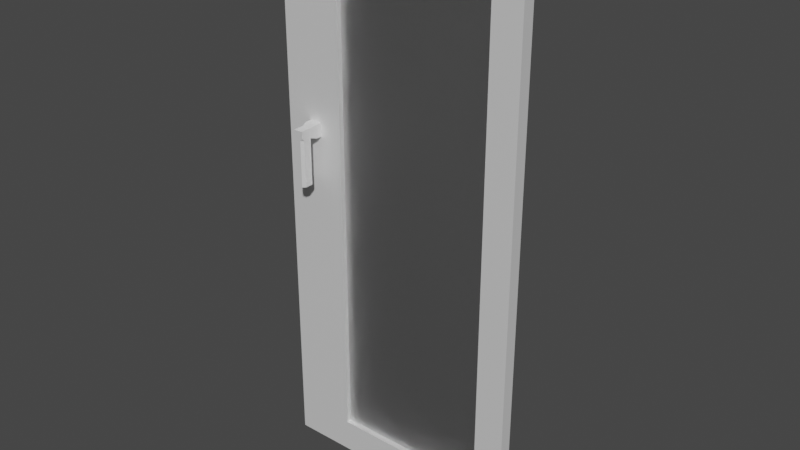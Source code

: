 # Source: DoorDoubleKeycard.blend  (saved by Blender 2.93.20; exported with 4.5.12 LTS)
import bpy
from mathutils import Matrix  # noqa: F401  (used for matrix-valued properties, if any)

bpy.ops.wm.read_factory_settings(use_empty=True)
scene = bpy.context.scene
scene.name = 'Scene'

# ---- collections
col_collection = bpy.data.collections.new('Collection'); scene.collection.children.link(col_collection)

# ---- materials (node trees are filled in below, after node groups)
mat_doorkeycard = bpy.data.materials.new('DoorKeycard')
mat_doorkeycard.use_transparent_shadow = False
mat_glass = bpy.data.materials.new('Glass')
mat_glass.use_transparent_shadow = False

# ---- material node trees
mat_doorkeycard.use_nodes = True; mat_doorkeycard.node_tree.nodes.clear()
_N = mat_doorkeycard.node_tree.nodes; _L = mat_doorkeycard.node_tree.links
n0 = _N.new('ShaderNodeOutputMaterial'); n0.name = 'Material Output'; n0.location = (300, 300)
n1 = _N.new('ShaderNodeBsdfPrincipled'); n1.name = 'Principled BSDF'; n1.location = (10, 300)
n1.distribution = 'GGX'
n1.subsurface_method = 'BURLEY'
n1.inputs[0].default_value = (1.0, 1.0, 1.0, 1.0)
n1.inputs[1].default_value = 0.4132
n1.inputs[2].default_value = 0.5785
n1.inputs[3].default_value = 1.45
n1.inputs[13].default_value = 1.0
n1.inputs[27].default_value = (0.0, 0.0, 0.0, 1.0)
n1.inputs[28].default_value = 1.0
_L.new(n1.outputs[0], n0.inputs[0])
n0.is_active_output = True
mat_glass.use_nodes = True; mat_glass.node_tree.nodes.clear()
_N = mat_glass.node_tree.nodes; _L = mat_glass.node_tree.links
n0 = _N.new('ShaderNodeOutputMaterial'); n0.name = 'Material Output'; n0.location = (300, 300)
n1 = _N.new('ShaderNodeBsdfGlass'); n1.name = 'Glass BSDF'; n1.location = (10, 300)
n1.distribution = 'BECKMANN'
n1.inputs[1].default_value = 0.5
n1.inputs[2].default_value = 1.45
_L.new(n1.outputs[0], n0.inputs[0])
n0.is_active_output = True

# ---- world
world_world = bpy.data.worlds.new('World'); scene.world = world_world
world_world.use_nodes = True; world_world.node_tree.nodes.clear()
_N = world_world.node_tree.nodes; _L = world_world.node_tree.links
n0 = _N.new('ShaderNodeOutputWorld'); n0.name = 'World Output'; n0.location = (300, 300)
n1 = _N.new('ShaderNodeBackground'); n1.name = 'Background'; n1.location = (10, 300)
n1.inputs[0].default_value = (0.05088, 0.05088, 0.05088, 1.0)
_L.new(n1.outputs[0], n0.inputs[0])
n0.is_active_output = True
world_world.color = (0.05088, 0.05088, 0.05088)
world_world.use_sun_shadow = False
world_world.sun_shadow_jitter_overblur = 0.0

# ---- meshes
me_cube_001 = bpy.data.meshes.new('Cube.001')
me_cube_001.from_pydata([(-0.1246, -0.03436, 0.1541), (-0.1246, -0.03436, 2.167), (-0.1246, -0.01758, 0.1541), (-0.1246, -0.01758, 2.167), (-0.77, -0.03436, 0.1541), (-0.77, -0.03436, 2.167), (-0.77, -0.01758, 0.1541), (-0.77, -0.01758, 2.167), (-0.001871, -0.05233, 0.0123), (-0.001871, -0.05233, 2.278), (-0.001871, -0.0007601, 0.0123), (-0.001871, -0.0007601, 2.278), (-1.024, -0.05233, 0.0123), (-1.024, -0.05233, 2.278), (-1.024, -0.0007601, 0.0123), (-1.024, -0.0007601, 2.278), (-0.001871, -0.05233, 1.145), (-0.001871, -0.0007601, 1.145), (-1.024, -0.0007601, 1.145), (-1.024, -0.05233, 1.145), (-0.5129, -0.0007601, 0.0123), (-0.5129, -0.0007601, 2.278), (-0.5129, -0.05233, 0.0123), (-0.5129, -0.05233, 2.278), (-0.001871, -0.05233, 2.169), (-0.001871, -0.0007601, 2.169), (-1.024, -0.0007601, 2.169), (-1.024, -0.05233, 2.169), (-0.5129, -0.05233, 2.169), (-0.5129, -0.0007601, 2.169), (-0.1224, -0.0007601, 0.0123), (-0.1224, -0.05233, 2.278), (-0.1224, -0.05233, 1.145), (-0.1224, -0.0007601, 2.278), (-0.1224, -0.05233, 0.0123), (-0.1224, -0.0007601, 1.145), (-0.1224, -0.0007601, 2.169), (-0.1224, -0.05233, 2.169), (-0.001871, -0.0007601, 0.1487), (-1.024, -0.0007601, 0.1487), (-1.024, -0.05233, 0.1487), (-0.001871, -0.05233, 0.1487), (-0.5129, -0.0007601, 0.1487), (-0.5129, -0.05233, 0.1487), (-0.1224, -0.0007601, 0.1487), (-0.1224, -0.05233, 0.1487), (-0.7715, -0.0007601, 2.278), (-0.7715, -0.05233, 0.0123), (-0.7715, -0.0007601, 1.145), (-0.7715, -0.0007601, 0.0123), (-0.7715, -0.05233, 2.278), (-0.7715, -0.05233, 1.145), (-0.7715, -0.05233, 2.169), (-0.7715, -0.0007601, 2.169), (-0.7715, -0.05233, 0.1487), (-0.7715, -0.0007601, 0.1487), (-1.024, -0.0007601, 1.41), (-1.024, -0.05233, 1.41), (-0.7715, -0.0007601, 1.41), (-0.7715, -0.05233, 1.41), (-1.024, -0.0007601, 1.466), (-1.024, -0.05233, 1.466), (-0.7715, -0.0007601, 1.466), (-0.7715, -0.05233, 1.466), (-0.8621, -0.0007601, 2.278), (-0.8621, -0.05233, 0.0123), (-0.8621, -0.0007601, 1.145), (-0.8621, -0.0007601, 2.169), (-0.8621, -0.0007601, 0.1487), (-0.8621, -0.0007601, 0.0123), (-0.8621, -0.05233, 2.278), (-0.8621, -0.05233, 1.145), (-0.8621, -0.05233, 2.169), (-0.8621, -0.05233, 0.1487), (-0.8621, -0.05233, 1.41), (-0.8621, -0.0007601, 1.41), (-0.8621, -0.05233, 1.466), (-0.8621, -0.0007601, 1.466), (-0.9204, -0.0007601, 2.278), (-0.9204, -0.05233, 0.0123), (-0.9204, -0.0007601, 1.145), (-0.9204, -0.0007601, 2.169), (-0.9204, -0.0007601, 0.1487), (-0.9204, -0.0007601, 1.41), (-0.9204, -0.0007601, 1.466), (-0.9204, -0.0007601, 0.0123), (-0.9204, -0.05233, 2.278), (-0.9204, -0.05233, 1.145), (-0.9204, -0.05233, 2.169), (-0.9204, -0.05233, 0.1487), (-0.9204, -0.05233, 1.41), (-0.9204, -0.05233, 1.466), (-0.871, 0.02888, 1.457), (-0.871, 0.02888, 1.419), (-0.9115, 0.02888, 1.419), (-0.9115, 0.02888, 1.457), (-0.8621, 0.02888, 1.466), (-0.8621, 0.02888, 1.41), (-0.9204, 0.02888, 1.41), (-0.9204, 0.02888, 1.466), (-0.9115, 0.06444, 1.419), (-0.9115, 0.06444, 1.457), (-0.871, 0.06444, 1.419), (-0.871, 0.06444, 1.457), (-0.9115, 0.06444, 0.9187), (-0.871, 0.06444, 0.9187), (-0.871, 0.08286, 1.457), (-0.9115, 0.08286, 1.457), (-0.871, 0.09433, 1.419), (-0.8814, 0.1046, 1.419), (-0.9012, 0.1046, 1.419), (-0.9115, 0.09433, 1.419), (-0.871, 0.09433, 0.9187), (-0.8814, 0.1046, 0.9187), (-0.9012, 0.1046, 0.9187), (-0.9115, 0.09433, 0.9187), (-0.8814, 0.1046, 1.435), (-0.871, 0.09433, 1.445), (-0.9115, 0.09433, 1.445), (-0.9012, 0.1046, 1.435), (-0.8721, -0.1464, 1.456), (-0.8651, -0.05276, 1.41), (-0.8651, -0.05276, 1.463), (-0.9113, -0.1464, 1.456), (-0.9182, -0.05276, 1.41), (-0.9182, -0.05276, 1.463), (-0.8721, -0.1026, 1.417), (-0.8721, -0.1026, 1.456), (-0.9113, -0.1026, 1.417), (-0.9113, -0.1026, 1.456), (-0.8721, -0.1026, 1.23), (-0.9113, -0.1026, 1.23), (-0.8651, -0.07561, 1.463), (-0.9182, -0.07561, 1.41), (-0.8651, -0.07561, 1.41), (-0.9182, -0.07561, 1.463), (-0.8721, -0.1359, 1.417), (-0.8825, -0.1464, 1.417), (-0.8721, -0.1464, 1.428), (-0.9008, -0.1464, 1.417), (-0.9113, -0.1359, 1.417), (-0.9113, -0.1464, 1.428), (-0.8825, -0.1464, 1.23), (-0.8721, -0.1359, 1.23), (-0.9113, -0.1359, 1.23), (-0.9008, -0.1464, 1.23)], [], [(0, 2, 3, 1), (2, 6, 7, 3), (6, 4, 5, 7), (4, 0, 1, 5), (2, 0, 4, 6), (7, 5, 1, 3), (24, 25, 11, 9), (81, 26, 15, 78), (26, 27, 13, 15), (37, 24, 9, 31), (85, 79, 12, 14), (33, 31, 9, 11), (45, 41, 16, 32), (39, 40, 19, 18), (82, 39, 18, 80), (41, 38, 17, 16), (28, 52, 53, 29), (29, 36, 37, 28), (46, 50, 23, 21), (30, 34, 22, 20), (52, 28, 23, 50), (36, 29, 21, 33), (58, 59, 51, 48), (48, 51, 54, 55), (32, 16, 24, 37), (60, 61, 27, 26), (84, 60, 26, 81), (16, 17, 25, 24), (55, 54, 43, 42), (17, 35, 36, 25), (25, 36, 33, 11), (10, 8, 34, 30), (38, 44, 35, 17), (43, 45, 44, 42), (21, 23, 31, 33), (28, 37, 31, 23), (22, 34, 45, 43), (10, 30, 44, 38), (47, 22, 43, 54), (30, 20, 42, 44), (8, 10, 38, 41), (85, 14, 39, 82), (14, 12, 40, 39), (34, 8, 41, 45), (20, 49, 55, 42), (65, 47, 54, 73), (44, 45, 32, 35), (76, 63, 52, 72), (72, 52, 50, 70), (64, 70, 50, 46), (73, 54, 51, 71), (32, 37, 36, 35), (20, 22, 47, 49), (29, 53, 46, 21), (71, 51, 59, 74), (80, 18, 56, 83), (18, 19, 57, 56), (62, 63, 59, 58), (53, 52, 63, 62), (74, 59, 63, 76), (83, 56, 60, 84), (56, 57, 61, 60), (58, 75, 77, 62), (90, 74, 76, 91), (48, 66, 75, 58), (87, 71, 74, 90), (89, 73, 71, 87), (78, 86, 70, 64), (88, 72, 70, 86), (91, 76, 72, 88), (79, 65, 73, 89), (49, 69, 68, 55), (62, 77, 67, 53), (55, 68, 66, 48), (49, 47, 65, 69), (53, 67, 64, 46), (12, 79, 89, 40), (61, 91, 88, 27), (27, 88, 86, 13), (15, 13, 86, 78), (40, 89, 87, 19), (19, 87, 90, 57), (57, 90, 91, 61), (83, 98, 97, 75), (66, 80, 83, 75), (69, 85, 82, 68), (77, 84, 81, 67), (68, 82, 80, 66), (69, 65, 79, 85), (67, 81, 78, 64), (84, 99, 98, 83), (75, 97, 96, 77), (77, 96, 99, 84), (92, 96, 97, 93), (93, 97, 98, 94), (95, 99, 96, 92), (94, 98, 99, 95), (103, 106, 107, 101), (104, 115, 114, 113, 112, 105), (111, 115, 104, 100), (101, 107, 118, 111, 100), (93, 102, 103, 92), (92, 103, 101, 95), (94, 100, 102, 93), (95, 101, 100, 94), (106, 117, 116, 119, 118, 107), (100, 104, 105, 102), (102, 108, 117, 106, 103), (109, 110, 119, 116), (102, 105, 112, 108), (114, 115, 111, 110), (112, 113, 109, 108), (116, 117, 108, 109), (118, 119, 110, 111), (109, 113, 114, 110), (134, 121, 122, 132), (121, 124, 125, 122), (128, 131, 144, 140), (139, 145, 142, 137), (126, 130, 131, 128), (129, 123, 120, 127), (135, 129, 127, 132), (134, 126, 128, 133), (133, 128, 129, 135), (139, 137, 138, 120, 123, 141), (136, 126, 127, 120, 138), (130, 143, 142, 145, 144, 131), (128, 140, 141, 123, 129), (124, 133, 135, 125), (121, 134, 133, 124), (125, 135, 132, 122), (126, 134, 132, 127), (136, 138, 137), (139, 141, 140), (142, 143, 136, 137), (139, 140, 144, 145), (136, 143, 130, 126)])
me_cube_001.polygons.foreach_set('material_index', [0, 1, 0, 1, 0, 0, 0, 0, 0, 0, 0, 0, 0, 0, 0, 0, 0, 0, 0, 0, 0, 0, 0, 0, 0, 0, 0, 0, 0, 0, 0, 0, 0, 0, 0, 0, 0, 0, 0, 0, 0, 0, 0, 0, 0, 0, 0, 0, 0, 0, 0, 0, 0, 0, 0, 0, 0, 0, 0, 0, 0, 0, 0, 0, 0, 0, 0, 0, 0, 0, 0, 0, 0, 0, 0, 0, 0, 0, 0, 0, 0, 0, 0, 0, 0, 0, 0, 0, 0, 0, 0, 0, 0, 0, 0, 0, 0, 0, 0, 0, 0, 0, 0, 0, 0, 0, 0, 0, 0, 0, 0, 0, 0, 0, 0, 0, 0, 0, 0, 0, 0, 0, 0, 0, 0, 0, 0, 0, 0, 0, 0, 0, 0, 0, 0, 0, 0])
_uv = me_cube_001.uv_layers.new(name='UVMap')
_uv.uv.foreach_set('vector', [0.375, 0.0, 0.375, 0.25, 0.625, 0.25, 0.625, 0.0, 0.375, 0.25, 0.375, 0.5, 0.625, 0.5, 0.625, 0.25, 0.375, 0.5, 0.375, 0.75, 0.625, 0.75, 0.625, 0.5, 0.375, 0.75, 0.375, 1.0, 0.625, 1.0, 0.625, 0.75, 0.125, 0.5, 0.125, 0.75, 0.375, 0.75, 0.375, 0.5, 0.625, 0.5, 0.625, 0.75, 0.875, 0.75, 0.875, 0.5, 1.348, -1.719, 1.348, -0.8295, 1.439, -0.8295, 1.439, -1.719, 1.348, -0.02997, 1.348, 0.06016, 1.439, 0.06016, 1.439, -0.02997, 1.348, 0.06016, 1.348, 0.9498, 1.439, 0.9498, 1.439, 0.06016, 1.348, 1.735, 1.348, 1.839, 1.439, 1.839, 1.439, 1.735, -0.6473, 0.06016, -0.6473, 0.9498, -0.4553, 0.9498, -0.4553, 0.06016, 3.11, 0.06016, 3.11, 0.9498, 3.334, 0.9498, 3.334, 0.06016, -0.3413, 1.735, -0.3413, 1.839, 0.4919, 1.839, 0.4919, 1.735, -0.3413, 0.06016, -0.3413, 0.9498, 0.4919, 0.9498, 0.4919, 0.06016, -0.3413, -0.02997, -0.3413, 0.06016, 0.4919, 0.06016, 0.4919, -0.02997, -0.3413, -1.719, -0.3413, -0.8295, 0.4919, -0.8295, 0.4919, -1.719, 1.348, 1.395, 1.348, 1.17, 1.348, -0.1596, 1.348, -0.3847, 1.348, -0.3847, 1.348, -0.7246, 1.348, 1.735, 1.348, 1.395, 1.907, 0.06016, 1.907, 0.9498, 2.386, 0.9498, 2.386, 0.06016, -2.126, 0.06016, -2.126, 0.9498, -1.403, 0.9498, -1.403, 0.06016, 1.348, 1.17, 1.348, 1.395, 1.439, 1.395, 1.439, 1.17, 1.348, -0.7246, 1.348, -0.3847, 1.439, -0.3847, 1.439, -0.7246, 0.7132, -0.1596, 0.7132, 1.17, 0.4919, 1.17, 0.4919, -0.1596, 0.4919, -0.1596, 0.4919, 1.17, -0.3413, 1.17, -0.3413, -0.1596, 0.4919, 1.735, 0.4919, 1.839, 1.348, 1.839, 1.348, 1.735, 0.76, 0.06016, 0.76, 0.9498, 1.348, 0.9498, 1.348, 0.06016, 0.76, -0.02997, 0.76, 0.06016, 1.348, 0.06016, 1.348, -0.02997, 0.4919, -1.719, 0.4919, -0.8295, 1.348, -0.8295, 1.348, -1.719, -0.3413, -0.1596, -0.3413, 1.17, -0.3413, 1.395, -0.3413, -0.3847, 0.4919, -0.8295, 0.4919, -0.7246, 1.348, -0.7246, 1.348, -0.8295, 1.348, -0.8295, 1.348, -0.7246, 1.439, -0.7246, 1.439, -0.8295, -2.35, 0.06016, -2.35, 0.9498, -2.126, 0.9498, -2.126, 0.06016, -0.3413, -0.8295, -0.3413, -0.7246, 0.4919, -0.7246, 0.4919, -0.8295, -0.3413, 1.395, -0.3413, 1.735, -0.3413, -0.7246, -0.3413, -0.3847, 2.386, 0.06016, 2.386, 0.9498, 3.11, 0.9498, 3.11, 0.06016, 1.348, 1.395, 1.348, 1.735, 1.439, 1.735, 1.439, 1.395, -0.4553, 1.395, -0.4553, 1.735, -0.3413, 1.735, -0.3413, 1.395, -0.4553, -0.8295, -0.4553, -0.7246, -0.3413, -0.7246, -0.3413, -0.8295, -0.4553, 1.17, -0.4553, 1.395, -0.3413, 1.395, -0.3413, 1.17, -0.4553, -0.7246, -0.4553, -0.3847, -0.3413, -0.3847, -0.3413, -0.7246, -0.4553, -1.719, -0.4553, -0.8295, -0.3413, -0.8295, -0.3413, -1.719, -0.4553, -0.02997, -0.4553, 0.06016, -0.3413, 0.06016, -0.3413, -0.02997, -0.4553, 0.06016, -0.4553, 0.9498, -0.3413, 0.9498, -0.3413, 0.06016, -0.4553, 1.735, -0.4553, 1.839, -0.3413, 1.839, -0.3413, 1.735, -0.4553, -0.3847, -0.4553, -0.1596, -0.3413, -0.1596, -0.3413, -0.3847, -0.4553, 1.091, -0.4553, 1.17, -0.3413, 1.17, -0.3413, 1.091, -0.3413, -0.7246, -0.3413, 1.735, 0.4919, 1.735, 0.4919, -0.7246, 0.76, 1.091, 0.76, 1.17, 1.348, 1.17, 1.348, 1.091, 1.348, 1.091, 1.348, 1.17, 1.439, 1.17, 1.439, 1.091, 1.739, 0.06016, 1.739, 0.9498, 1.907, 0.9498, 1.907, 0.06016, -0.3413, 1.091, -0.3413, 1.17, 0.4919, 1.17, 0.4919, 1.091, 0.4919, 1.735, 1.348, 1.735, 1.348, -0.7246, 0.4919, -0.7246, -1.403, 0.06016, -1.403, 0.9498, -0.9233, 0.9498, -0.9233, 0.06016, 1.348, -0.3847, 1.348, -0.1596, 1.439, -0.1596, 1.439, -0.3847, 0.4919, 1.091, 0.4919, 1.17, 0.7132, 1.17, 0.7132, 1.091, 0.4919, -0.02997, 0.4919, 0.06016, 0.7132, 0.06016, 0.7132, -0.02997, 0.4919, 0.06016, 0.4919, 0.9498, 0.7132, 0.9498, 0.7132, 0.06016, 0.76, -0.1596, 0.76, 1.17, 0.7132, 1.17, 0.7132, -0.1596, 1.348, -0.1596, 1.348, 1.17, 0.76, 1.17, 0.76, -0.1596, 0.7132, 1.091, 0.7132, 1.17, 0.76, 1.17, 0.76, 1.091, 0.7132, -0.02997, 0.7132, 0.06016, 0.76, 0.06016, 0.76, -0.02997, 0.7132, 0.06016, 0.7132, 0.9498, 0.76, 0.9498, 0.76, 0.06016, 0.7132, -0.1596, 0.7132, -0.08064, 0.76, -0.08064, 0.76, -0.1596, 0.7132, 1.04, 0.7132, 1.091, 0.76, 1.091, 0.76, 1.04, 0.4919, -0.1596, 0.4919, -0.08064, 0.7132, -0.08064, 0.7132, -0.1596, 0.4919, 1.04, 0.4919, 1.091, 0.7132, 1.091, 0.7132, 1.04, -0.3413, 1.04, -0.3413, 1.091, 0.4919, 1.091, 0.4919, 1.04, 1.631, 0.06016, 1.631, 0.9498, 1.739, 0.9498, 1.739, 0.06016, 1.348, 1.04, 1.348, 1.091, 1.439, 1.091, 1.439, 1.04, 0.76, 1.04, 0.76, 1.091, 1.348, 1.091, 1.348, 1.04, -0.4553, 1.04, -0.4553, 1.091, -0.3413, 1.091, -0.3413, 1.04, -0.4553, -0.1596, -0.4553, -0.08064, -0.3413, -0.08064, -0.3413, -0.1596, 0.76, -0.1596, 0.76, -0.08064, 1.348, -0.08064, 1.348, -0.1596, -0.3413, -0.1596, -0.3413, -0.08064, 0.4919, -0.08064, 0.4919, -0.1596, -0.9233, 0.06016, -0.9233, 0.9498, -0.7552, 0.9498, -0.7552, 0.06016, 1.348, -0.1596, 1.348, -0.08064, 1.439, -0.08064, 1.439, -0.1596, -0.4553, 0.9498, -0.4553, 1.04, -0.3413, 1.04, -0.3413, 0.9498, 0.76, 0.9498, 0.76, 1.04, 1.348, 1.04, 1.348, 0.9498, 1.348, 0.9498, 1.348, 1.04, 1.439, 1.04, 1.439, 0.9498, 1.439, 0.06016, 1.439, 0.9498, 1.631, 0.9498, 1.631, 0.06016, -0.3413, 0.9498, -0.3413, 1.04, 0.4919, 1.04, 0.4919, 0.9498, 0.4919, 0.9498, 0.4919, 1.04, 0.7132, 1.04, 0.7132, 0.9498, 0.7132, 0.9498, 0.7132, 1.04, 0.76, 1.04, 0.76, 0.9498, 0.7132, -0.02997, 0.7132, -0.02997, 0.7132, -0.08064, 0.7132, -0.08064, 0.4919, -0.08064, 0.4919, -0.02997, 0.7132, -0.02997, 0.7132, -0.08064, -0.4553, -0.08064, -0.4553, -0.02997, -0.3413, -0.02997, -0.3413, -0.08064, 0.76, -0.08064, 0.76, -0.02997, 1.348, -0.02997, 1.348, -0.08064, -0.3413, -0.08064, -0.3413, -0.02997, 0.4919, -0.02997, 0.4919, -0.08064, -0.7552, 0.06016, -0.7552, 0.9498, -0.6473, 0.9498, -0.6473, 0.06016, 1.348, -0.08064, 1.348, -0.02997, 1.439, -0.02997, 1.439, -0.08064, 0.76, -0.02997, 0.76, -0.02997, 0.7132, -0.02997, 0.7132, -0.02997, 0.7132, -0.08064, 0.7132, -0.08064, 0.76, -0.08064, 0.76, -0.08064, 0.76, -0.08064, 0.76, -0.08064, 0.76, -0.02997, 0.76, -0.02997, 0.7526, -0.07289, 0.76, -0.08064, 0.7132, -0.08064, 0.7206, -0.07289, 0.7206, -0.07289, 0.7132, -0.08064, 0.7132, -0.02997, 0.7206, -0.03772, 0.7526, -0.03772, 0.76, -0.02997, 0.76, -0.08064, 0.7526, -0.07289, 0.7206, -0.03772, 0.7132, -0.02997, 0.76, -0.02997, 0.7526, -0.03772, 0.7526, -0.07289, 0.7526, -0.07289, 0.7526, -0.03772, 0.7526, -0.03772, 0.7206, -0.03772, 0.7206, -0.03772, 0.7206, -0.04669, 0.7206, -0.06392, 0.7206, -0.07289, 0.7206, -0.07289, 0.7206, -0.03772, 0.7206, -0.03772, 0.7206, -0.03772, 0.7206, -0.03772, 0.7526, -0.03772, 0.7526, -0.03772, 0.743, -0.03772, 0.7206, -0.03772, 0.7206, -0.03772, 0.7206, -0.07289, 0.7206, -0.07289, 0.7526, -0.07289, 0.7526, -0.07289, 0.7526, -0.07289, 0.7526, -0.07289, 0.7526, -0.03772, 0.7526, -0.03772, 0.7206, -0.03772, 0.7206, -0.03772, 0.7206, -0.07289, 0.7206, -0.07289, 0.7526, -0.03772, 0.7526, -0.03772, 0.7206, -0.03772, 0.7206, -0.03772, 0.7526, -0.07289, 0.743, -0.07289, 0.7344, -0.06392, 0.7344, -0.04669, 0.743, -0.03772, 0.7526, -0.03772, 0.7206, -0.03772, 0.7206, -0.03772, 0.7206, -0.07289, 0.7206, -0.07289, 0.7206, -0.07289, 0.7206, -0.07289, 0.743, -0.07289, 0.7526, -0.07289, 0.7526, -0.07289, 0.7206, -0.06392, 0.7206, -0.04669, 0.7344, -0.04669, 0.7344, -0.06392, 0.7206, -0.07289, 0.7206, -0.07289, 0.7206, -0.07289, 0.7206, -0.07289, 0.7206, -0.04669, 0.7206, -0.03772, 0.7206, -0.03772, 0.7206, -0.04669, 0.7206, -0.07289, 0.7206, -0.06392, 0.7206, -0.06392, 0.7206, -0.07289, 0.7344, -0.06392, 0.743, -0.07289, 0.7206, -0.07289, 0.7206, -0.06392, 0.743, -0.03772, 0.7344, -0.04669, 0.7206, -0.04669, 0.7206, -0.03772, 0.7206, -0.06392, 0.7206, -0.06392, 0.7206, -0.04669, 0.7206, -0.04669, 0.375, 0.1861, 0.375, 0.25, 0.625, 0.25, 0.625, 0.1861, 0.375, 0.25, 0.375, 0.5, 0.625, 0.5, 0.625, 0.25, 0.375, 0.6279, 0.375, 0.6279, 0.375, 0.7207, 0.375, 0.7207, 0.375, 0.8168, 0.375, 0.8168, 0.375, 0.9332, 0.375, 0.9332, 0.125, 0.6279, 0.125, 0.6279, 0.375, 0.6279, 0.375, 0.6279, 0.625, 0.6279, 0.625, 0.75, 0.875, 0.75, 0.875, 0.6279, 0.625, 0.5639, 0.625, 0.6279, 0.875, 0.6279, 0.875, 0.5639, 0.125, 0.5639, 0.125, 0.6279, 0.375, 0.6279, 0.375, 0.5639, 0.375, 0.5639, 0.375, 0.6279, 0.625, 0.6279, 0.625, 0.5639, 0.375, 0.8168, 0.375, 0.9332, 0.4418, 1.0, 0.625, 1.0, 0.625, 0.75, 0.4418, 0.75, 0.375, 0.02925, 0.375, 0.1221, 0.625, 0.1221, 0.625, 0.0, 0.4418, 0.0, 0.125, 0.6279, 0.125, 0.7207, 0.1918, 0.75, 0.3082, 0.75, 0.375, 0.7207, 0.375, 0.6279, 0.375, 0.6279, 0.375, 0.7207, 0.4418, 0.75, 0.625, 0.75, 0.625, 0.6279, 0.375, 0.5, 0.375, 0.5639, 0.625, 0.5639, 0.625, 0.5, 0.125, 0.5, 0.125, 0.5639, 0.375, 0.5639, 0.375, 0.5, 0.625, 0.5, 0.625, 0.5639, 0.875, 0.5639, 0.875, 0.5, 0.375, 0.1221, 0.375, 0.1861, 0.625, 0.1861, 0.625, 0.1221, 0.375, 0.02925, 0.4418, 0.0, 0.375, 0.0, 0.375, 0.8168, 0.4418, 0.75, 0.375, 0.75, 0.375, 0.0, 0.375, 0.02925, 0.375, 0.02925, 0.375, 0.0, 0.375, 0.8168, 0.375, 0.7207, 0.375, 0.7207, 0.375, 0.8168, 0.375, 0.02925, 0.375, 0.02925, 0.375, 0.1221, 0.375, 0.1221])
me_cube_001.materials.append(mat_doorkeycard)
me_cube_001.materials.append(mat_glass)
me_cube_001.use_remesh_fix_poles = True
me_cube_001.use_remesh_preserve_attributes = False
me_cube_001.update()

# ---- objects
ob_cube_002 = bpy.data.objects.new('Cube.002', me_cube_001)

# ---- transforms, parenting, visibility, modifiers, constraints
ob_cube_002.location = (0.0, 0.0, 0.0)

# ---- collection membership
col_collection.objects.link(ob_cube_002)

# ---- scene / render settings (as saved in the file)
scene.frame_start = 1; scene.frame_end = 250; scene.frame_set(1)
scene.render.engine = 'BLENDER_EEVEE_NEXT'
scene.cycles.use_denoising = False
scene.cycles.samples = 128
scene.cycles.sampling_pattern = 'TABULATED_SOBOL'
scene.cycles.use_adaptive_sampling = False
scene.cycles.use_light_tree = False
scene.eevee.use_raytracing = True
scene.view_settings.view_transform = 'Filmic'
bpy.context.view_layer.update()

# ---- added for rendering (the .blend has no active camera and no usable light): camera, sun
cam_auto = bpy.data.cameras.new('AutoCamera')
cam_auto.lens = 50.0
cam_auto.sensor_width = 36.0
cam_auto.clip_end = 1000.0
ob_auto_camera = bpy.data.objects.new('AutoCamera', cam_auto)
scene.collection.objects.link(ob_auto_camera)
ob_auto_camera.location = (1.79845, -2.79446, 2.99418)
ob_auto_camera.rotation_euler = (1.09748, -7.21219e-08, 0.694738)
scene.camera = ob_auto_camera
light_auto_sun = bpy.data.lights.new('AutoSun', 'SUN')
light_auto_sun.energy = 3.0
light_auto_sun.angle = 0.0523599
ob_auto_sun = bpy.data.objects.new('AutoSun', light_auto_sun)
scene.collection.objects.link(ob_auto_sun)
ob_auto_sun.rotation_euler = (0.872665, 0.174533, 0.523599)
bpy.context.view_layer.update()
